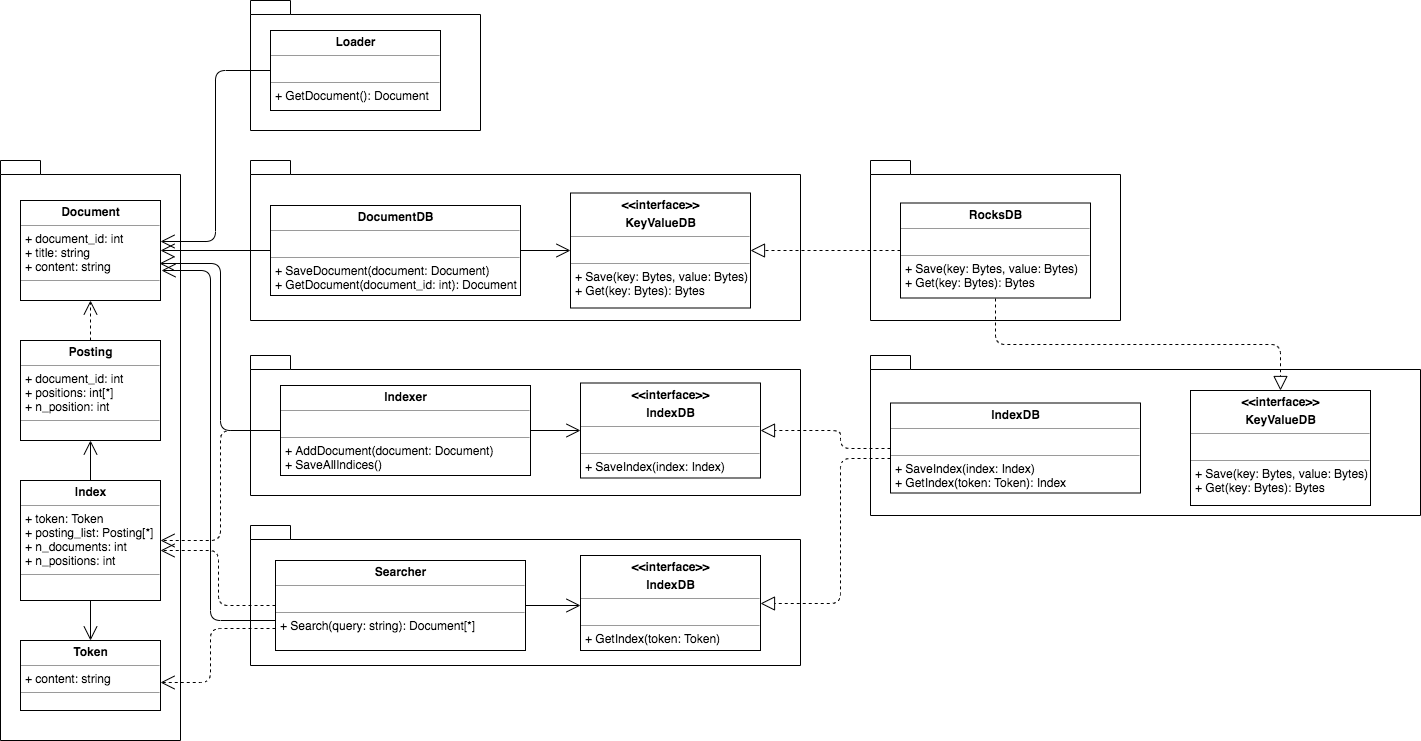

The diagram above was exported from draw.io. Its source (the exported page's mxGraphModel, read from the mxfile embedded in the PNG):
<mxGraphModel dx="1085" dy="1642" grid="1" gridSize="10" guides="1" tooltips="1" connect="1" arrows="1" fold="1" page="1" pageScale="1" pageWidth="850" pageHeight="1100" math="0" shadow="0">
  <root>
    <mxCell id="0" />
    <mxCell id="1" parent="0" />
    <mxCell id="E1D_X1i6CfK-9oharHE5-47" value="" style="shape=folder;fontStyle=1;spacingTop=10;tabWidth=40;tabHeight=14;tabPosition=left;html=1;" vertex="1" parent="1">
      <mxGeometry x="910" width="250" height="160" as="geometry" />
    </mxCell>
    <mxCell id="E1D_X1i6CfK-9oharHE5-45" value="" style="shape=folder;fontStyle=1;spacingTop=10;tabWidth=40;tabHeight=14;tabPosition=left;html=1;" vertex="1" parent="1">
      <mxGeometry x="290" y="195" width="550" height="140" as="geometry" />
    </mxCell>
    <mxCell id="E1D_X1i6CfK-9oharHE5-44" value="" style="shape=folder;fontStyle=1;spacingTop=10;tabWidth=40;tabHeight=14;tabPosition=left;html=1;" vertex="1" parent="1">
      <mxGeometry x="290" y="365" width="550" height="140" as="geometry" />
    </mxCell>
    <mxCell id="E1D_X1i6CfK-9oharHE5-36" value="" style="shape=folder;fontStyle=1;spacingTop=10;tabWidth=40;tabHeight=14;tabPosition=left;html=1;" vertex="1" parent="1">
      <mxGeometry x="910" y="195" width="550" height="160" as="geometry" />
    </mxCell>
    <mxCell id="E1D_X1i6CfK-9oharHE5-32" value="" style="shape=folder;fontStyle=1;spacingTop=10;tabWidth=40;tabHeight=14;tabPosition=left;html=1;" vertex="1" parent="1">
      <mxGeometry x="290" width="550" height="160" as="geometry" />
    </mxCell>
    <mxCell id="E1D_X1i6CfK-9oharHE5-29" value="" style="shape=folder;fontStyle=1;spacingTop=10;tabWidth=40;tabHeight=14;tabPosition=left;html=1;" vertex="1" parent="1">
      <mxGeometry x="290" y="-160" width="230" height="130" as="geometry" />
    </mxCell>
    <mxCell id="E1D_X1i6CfK-9oharHE5-28" value="" style="shape=folder;fontStyle=1;spacingTop=10;tabWidth=40;tabHeight=14;tabPosition=left;html=1;" vertex="1" parent="1">
      <mxGeometry x="40" width="180" height="580" as="geometry" />
    </mxCell>
    <mxCell id="E1D_X1i6CfK-9oharHE5-8" value="&lt;p style=&quot;margin: 0px ; margin-top: 4px ; text-align: center&quot;&gt;&lt;b&gt;Document&lt;/b&gt;&lt;/p&gt;&lt;hr size=&quot;1&quot;&gt;&lt;p style=&quot;margin: 0px ; margin-left: 4px&quot;&gt;+ document_id: int&lt;/p&gt;&lt;p style=&quot;margin: 0px ; margin-left: 4px&quot;&gt;+ title: string&lt;/p&gt;&lt;p style=&quot;margin: 0px ; margin-left: 4px&quot;&gt;+ content: string&lt;/p&gt;&lt;hr size=&quot;1&quot;&gt;&lt;p style=&quot;margin: 0px ; margin-left: 4px&quot;&gt;&lt;br&gt;&lt;/p&gt;" style="verticalAlign=top;align=left;overflow=fill;fontSize=12;fontFamily=Helvetica;html=1;" vertex="1" parent="1">
      <mxGeometry x="60" y="40" width="140" height="100" as="geometry" />
    </mxCell>
    <mxCell id="E1D_X1i6CfK-9oharHE5-10" value="&lt;p style=&quot;margin: 0px ; margin-top: 4px ; text-align: center&quot;&gt;&lt;b&gt;Posting&lt;/b&gt;&lt;/p&gt;&lt;hr size=&quot;1&quot;&gt;&lt;p style=&quot;margin: 0px ; margin-left: 4px&quot;&gt;+ document_id: int&lt;/p&gt;&lt;p style=&quot;margin: 0px ; margin-left: 4px&quot;&gt;+ positions: int[*]&lt;/p&gt;&lt;p style=&quot;margin: 0px ; margin-left: 4px&quot;&gt;+ n_position: int&lt;/p&gt;&lt;hr size=&quot;1&quot;&gt;&lt;p style=&quot;margin: 0px ; margin-left: 4px&quot;&gt;&lt;br&gt;&lt;/p&gt;" style="verticalAlign=top;align=left;overflow=fill;fontSize=12;fontFamily=Helvetica;html=1;" vertex="1" parent="1">
      <mxGeometry x="60" y="180" width="140" height="100" as="geometry" />
    </mxCell>
    <mxCell id="E1D_X1i6CfK-9oharHE5-11" value="&lt;p style=&quot;margin: 0px ; margin-top: 4px ; text-align: center&quot;&gt;&lt;b&gt;Index&lt;/b&gt;&lt;/p&gt;&lt;hr size=&quot;1&quot;&gt;&lt;p style=&quot;margin: 0px ; margin-left: 4px&quot;&gt;+ token: Token&lt;/p&gt;&lt;p style=&quot;margin: 0px ; margin-left: 4px&quot;&gt;+ posting_list: Posting[*]&lt;/p&gt;&lt;p style=&quot;margin: 0px ; margin-left: 4px&quot;&gt;+ n_documents: int&lt;/p&gt;&lt;p style=&quot;margin: 0px ; margin-left: 4px&quot;&gt;+ n_positions: int&lt;/p&gt;&lt;hr size=&quot;1&quot;&gt;&lt;p style=&quot;margin: 0px ; margin-left: 4px&quot;&gt;&lt;br&gt;&lt;/p&gt;" style="verticalAlign=top;align=left;overflow=fill;fontSize=12;fontFamily=Helvetica;html=1;" vertex="1" parent="1">
      <mxGeometry x="60" y="320" width="140" height="120" as="geometry" />
    </mxCell>
    <mxCell id="E1D_X1i6CfK-9oharHE5-15" value="&lt;p style=&quot;margin: 0px ; margin-top: 4px ; text-align: center&quot;&gt;&lt;b&gt;Loader&lt;/b&gt;&lt;/p&gt;&lt;hr size=&quot;1&quot;&gt;&lt;p style=&quot;margin: 0px ; margin-left: 4px&quot;&gt;&lt;br&gt;&lt;/p&gt;&lt;hr size=&quot;1&quot;&gt;&lt;p style=&quot;margin: 0px ; margin-left: 4px&quot;&gt;+ GetDocument(): Document&lt;/p&gt;" style="verticalAlign=top;align=left;overflow=fill;fontSize=12;fontFamily=Helvetica;html=1;" vertex="1" parent="1">
      <mxGeometry x="310" y="-130" width="170" height="80" as="geometry" />
    </mxCell>
    <mxCell id="E1D_X1i6CfK-9oharHE5-30" value="&lt;p style=&quot;margin: 0px ; margin-top: 4px ; text-align: center&quot;&gt;&lt;b&gt;DocumentDB&lt;/b&gt;&lt;/p&gt;&lt;hr size=&quot;1&quot;&gt;&lt;p style=&quot;margin: 0px ; margin-left: 4px&quot;&gt;&lt;br&gt;&lt;/p&gt;&lt;hr size=&quot;1&quot;&gt;&lt;p style=&quot;margin: 0px ; margin-left: 4px&quot;&gt;+ SaveDocument(document: Document)&lt;/p&gt;&lt;p style=&quot;margin: 0px ; margin-left: 4px&quot;&gt;+ GetDocument(document_id: int): Document&amp;nbsp;&lt;/p&gt;" style="verticalAlign=top;align=left;overflow=fill;fontSize=12;fontFamily=Helvetica;html=1;" vertex="1" parent="1">
      <mxGeometry x="310" y="45" width="250" height="90" as="geometry" />
    </mxCell>
    <mxCell id="E1D_X1i6CfK-9oharHE5-33" value="&lt;p style=&quot;margin: 0px ; margin-top: 4px ; text-align: center&quot;&gt;&lt;b&gt;IndexDB&lt;/b&gt;&lt;/p&gt;&lt;hr size=&quot;1&quot;&gt;&lt;p style=&quot;margin: 0px ; margin-left: 4px&quot;&gt;&lt;br&gt;&lt;/p&gt;&lt;hr size=&quot;1&quot;&gt;&lt;p style=&quot;margin: 0px ; margin-left: 4px&quot;&gt;+ SaveIndex(index: Index)&lt;/p&gt;&lt;p style=&quot;margin: 0px ; margin-left: 4px&quot;&gt;+ GetIndex(token: Token): Index&amp;nbsp;&lt;/p&gt;" style="verticalAlign=top;align=left;overflow=fill;fontSize=12;fontFamily=Helvetica;html=1;" vertex="1" parent="1">
      <mxGeometry x="930" y="242.5" width="250" height="90" as="geometry" />
    </mxCell>
    <mxCell id="E1D_X1i6CfK-9oharHE5-34" value="&lt;p style=&quot;margin: 0px ; margin-top: 4px ; text-align: center&quot;&gt;&lt;b&gt;Token&lt;/b&gt;&lt;/p&gt;&lt;hr size=&quot;1&quot;&gt;&lt;p style=&quot;margin: 0px ; margin-left: 4px&quot;&gt;+ content: string&lt;/p&gt;&lt;hr size=&quot;1&quot;&gt;&lt;p style=&quot;margin: 0px ; margin-left: 4px&quot;&gt;&lt;br&gt;&lt;/p&gt;" style="verticalAlign=top;align=left;overflow=fill;fontSize=12;fontFamily=Helvetica;html=1;" vertex="1" parent="1">
      <mxGeometry x="60" y="480" width="140" height="70" as="geometry" />
    </mxCell>
    <mxCell id="E1D_X1i6CfK-9oharHE5-37" value="&lt;p style=&quot;margin: 0px ; margin-top: 4px ; text-align: center&quot;&gt;&lt;b&gt;Indexer&lt;/b&gt;&lt;/p&gt;&lt;hr size=&quot;1&quot;&gt;&lt;p style=&quot;margin: 0px ; margin-left: 4px&quot;&gt;&lt;br&gt;&lt;/p&gt;&lt;hr size=&quot;1&quot;&gt;&lt;p style=&quot;margin: 0px ; margin-left: 4px&quot;&gt;+ AddDocument(document: Document)&lt;/p&gt;&lt;p style=&quot;margin: 0px ; margin-left: 4px&quot;&gt;+ SaveAllIndices()&lt;/p&gt;" style="verticalAlign=top;align=left;overflow=fill;fontSize=12;fontFamily=Helvetica;html=1;" vertex="1" parent="1">
      <mxGeometry x="320" y="225" width="250" height="90" as="geometry" />
    </mxCell>
    <mxCell id="E1D_X1i6CfK-9oharHE5-38" value="&lt;p style=&quot;margin: 0px ; margin-top: 4px ; text-align: center&quot;&gt;&lt;b&gt;&amp;lt;&amp;lt;interface&amp;gt;&amp;gt;&lt;/b&gt;&lt;/p&gt;&lt;p style=&quot;margin: 0px ; margin-top: 4px ; text-align: center&quot;&gt;&lt;b&gt;IndexDB&lt;/b&gt;&lt;/p&gt;&lt;hr size=&quot;1&quot;&gt;&lt;p style=&quot;margin: 0px ; margin-left: 4px&quot;&gt;&lt;br&gt;&lt;/p&gt;&lt;hr size=&quot;1&quot;&gt;&lt;p style=&quot;margin: 0px ; margin-left: 4px&quot;&gt;+ SaveIndex(index: Index)&lt;span&gt;&amp;nbsp;&lt;/span&gt;&lt;/p&gt;" style="verticalAlign=top;align=left;overflow=fill;fontSize=12;fontFamily=Helvetica;html=1;" vertex="1" parent="1">
      <mxGeometry x="620" y="222.5" width="180" height="95" as="geometry" />
    </mxCell>
    <mxCell id="E1D_X1i6CfK-9oharHE5-39" value="&lt;p style=&quot;margin: 0px ; margin-top: 4px ; text-align: center&quot;&gt;&lt;b&gt;&amp;lt;&amp;lt;interface&amp;gt;&amp;gt;&lt;/b&gt;&lt;/p&gt;&lt;p style=&quot;margin: 0px ; margin-top: 4px ; text-align: center&quot;&gt;&lt;b&gt;KeyValueDB&lt;/b&gt;&lt;/p&gt;&lt;hr size=&quot;1&quot;&gt;&lt;p style=&quot;margin: 0px ; margin-left: 4px&quot;&gt;&lt;br&gt;&lt;/p&gt;&lt;hr size=&quot;1&quot;&gt;&lt;p style=&quot;margin: 0px ; margin-left: 4px&quot;&gt;+ Save(key: Bytes, value: Bytes)&lt;/p&gt;&lt;p style=&quot;margin: 0px ; margin-left: 4px&quot;&gt;+ Get(key: Bytes): Bytes&amp;nbsp;&lt;/p&gt;" style="verticalAlign=top;align=left;overflow=fill;fontSize=12;fontFamily=Helvetica;html=1;" vertex="1" parent="1">
      <mxGeometry x="1230" y="230" width="180" height="115" as="geometry" />
    </mxCell>
    <mxCell id="E1D_X1i6CfK-9oharHE5-40" value="&lt;p style=&quot;margin: 0px ; margin-top: 4px ; text-align: center&quot;&gt;&lt;b&gt;&amp;lt;&amp;lt;interface&amp;gt;&amp;gt;&lt;/b&gt;&lt;/p&gt;&lt;p style=&quot;margin: 0px ; margin-top: 4px ; text-align: center&quot;&gt;&lt;b&gt;KeyValueDB&lt;/b&gt;&lt;/p&gt;&lt;hr size=&quot;1&quot;&gt;&lt;p style=&quot;margin: 0px ; margin-left: 4px&quot;&gt;&lt;br&gt;&lt;/p&gt;&lt;hr size=&quot;1&quot;&gt;&lt;p style=&quot;margin: 0px ; margin-left: 4px&quot;&gt;+ Save(key: Bytes, value: Bytes)&lt;/p&gt;&lt;p style=&quot;margin: 0px ; margin-left: 4px&quot;&gt;+ Get(key: Bytes): Bytes&amp;nbsp;&lt;/p&gt;" style="verticalAlign=top;align=left;overflow=fill;fontSize=12;fontFamily=Helvetica;html=1;" vertex="1" parent="1">
      <mxGeometry x="610" y="32.5" width="180" height="115" as="geometry" />
    </mxCell>
    <mxCell id="E1D_X1i6CfK-9oharHE5-42" value="&lt;p style=&quot;margin: 0px ; margin-top: 4px ; text-align: center&quot;&gt;&lt;b&gt;Searcher&lt;/b&gt;&lt;/p&gt;&lt;hr size=&quot;1&quot;&gt;&lt;p style=&quot;margin: 0px ; margin-left: 4px&quot;&gt;&lt;br&gt;&lt;/p&gt;&lt;hr size=&quot;1&quot;&gt;&lt;p style=&quot;margin: 0px ; margin-left: 4px&quot;&gt;+ Search(query: string): Document[*]&lt;/p&gt;" style="verticalAlign=top;align=left;overflow=fill;fontSize=12;fontFamily=Helvetica;html=1;" vertex="1" parent="1">
      <mxGeometry x="315" y="400" width="250" height="90" as="geometry" />
    </mxCell>
    <mxCell id="E1D_X1i6CfK-9oharHE5-43" value="&lt;p style=&quot;margin: 0px ; margin-top: 4px ; text-align: center&quot;&gt;&lt;b&gt;&amp;lt;&amp;lt;interface&amp;gt;&amp;gt;&lt;/b&gt;&lt;/p&gt;&lt;p style=&quot;margin: 0px ; margin-top: 4px ; text-align: center&quot;&gt;&lt;b&gt;IndexDB&lt;/b&gt;&lt;/p&gt;&lt;hr size=&quot;1&quot;&gt;&lt;p style=&quot;margin: 0px ; margin-left: 4px&quot;&gt;&lt;br&gt;&lt;/p&gt;&lt;hr size=&quot;1&quot;&gt;&lt;p style=&quot;margin: 0px ; margin-left: 4px&quot;&gt;+ GetIndex(token: Token)&lt;span&gt;&amp;nbsp;&lt;/span&gt;&lt;/p&gt;" style="verticalAlign=top;align=left;overflow=fill;fontSize=12;fontFamily=Helvetica;html=1;" vertex="1" parent="1">
      <mxGeometry x="620" y="395" width="180" height="95" as="geometry" />
    </mxCell>
    <mxCell id="E1D_X1i6CfK-9oharHE5-46" value="&lt;p style=&quot;margin: 0px ; margin-top: 4px ; text-align: center&quot;&gt;&lt;b&gt;RocksDB&lt;/b&gt;&lt;/p&gt;&lt;hr size=&quot;1&quot;&gt;&lt;p style=&quot;margin: 0px ; margin-left: 4px&quot;&gt;&lt;br&gt;&lt;/p&gt;&lt;hr size=&quot;1&quot;&gt;&lt;p style=&quot;margin: 0px 0px 0px 4px&quot;&gt;+ Save(key: Bytes, value: Bytes)&lt;/p&gt;&lt;p style=&quot;margin: 0px ; margin-left: 4px&quot;&gt;&lt;span&gt;+ Get(key: Bytes): Bytes&amp;nbsp;&lt;/span&gt;&lt;span&gt;&amp;nbsp;&lt;/span&gt;&lt;br&gt;&lt;/p&gt;" style="verticalAlign=top;align=left;overflow=fill;fontSize=12;fontFamily=Helvetica;html=1;" vertex="1" parent="1">
      <mxGeometry x="940" y="42.5" width="190" height="95" as="geometry" />
    </mxCell>
    <mxCell id="E1D_X1i6CfK-9oharHE5-57" value="" style="endArrow=block;dashed=1;endFill=0;endSize=12;html=1;exitX=0;exitY=0.5;exitDx=0;exitDy=0;entryX=1;entryY=0.5;entryDx=0;entryDy=0;edgeStyle=orthogonalEdgeStyle;" edge="1" parent="1" source="E1D_X1i6CfK-9oharHE5-46" target="E1D_X1i6CfK-9oharHE5-40">
      <mxGeometry width="160" relative="1" as="geometry">
        <mxPoint x="750" y="100" as="sourcePoint" />
        <mxPoint x="910" y="100" as="targetPoint" />
      </mxGeometry>
    </mxCell>
    <mxCell id="E1D_X1i6CfK-9oharHE5-59" value="" style="endArrow=block;dashed=1;endFill=0;endSize=12;html=1;edgeStyle=orthogonalEdgeStyle;entryX=0.5;entryY=0;entryDx=0;entryDy=0;exitX=0.5;exitY=1;exitDx=0;exitDy=0;" edge="1" parent="1" source="E1D_X1i6CfK-9oharHE5-46" target="E1D_X1i6CfK-9oharHE5-39">
      <mxGeometry width="160" relative="1" as="geometry">
        <mxPoint x="950" y="100" as="sourcePoint" />
        <mxPoint x="800" y="100" as="targetPoint" />
        <Array as="points">
          <mxPoint x="1035" y="184" />
          <mxPoint x="1320" y="184" />
        </Array>
      </mxGeometry>
    </mxCell>
    <mxCell id="E1D_X1i6CfK-9oharHE5-60" value="" style="endArrow=open;endFill=1;endSize=12;html=1;exitX=0;exitY=0.5;exitDx=0;exitDy=0;entryX=1;entryY=0.41;entryDx=0;entryDy=0;entryPerimeter=0;edgeStyle=orthogonalEdgeStyle;" edge="1" parent="1" source="E1D_X1i6CfK-9oharHE5-15" target="E1D_X1i6CfK-9oharHE5-8">
      <mxGeometry width="160" relative="1" as="geometry">
        <mxPoint x="120" y="-95.5" as="sourcePoint" />
        <mxPoint x="280" y="-95.5" as="targetPoint" />
      </mxGeometry>
    </mxCell>
    <mxCell id="E1D_X1i6CfK-9oharHE5-62" value="" style="endArrow=open;endFill=1;endSize=12;html=1;exitX=0;exitY=0.5;exitDx=0;exitDy=0;edgeStyle=orthogonalEdgeStyle;entryX=1;entryY=0.5;entryDx=0;entryDy=0;" edge="1" parent="1" source="E1D_X1i6CfK-9oharHE5-30" target="E1D_X1i6CfK-9oharHE5-8">
      <mxGeometry width="160" relative="1" as="geometry">
        <mxPoint x="731" y="-170" as="sourcePoint" />
        <mxPoint x="200" y="100" as="targetPoint" />
      </mxGeometry>
    </mxCell>
    <mxCell id="E1D_X1i6CfK-9oharHE5-64" value="" style="endArrow=open;endFill=1;endSize=12;html=1;edgeStyle=orthogonalEdgeStyle;entryX=0;entryY=0.5;entryDx=0;entryDy=0;" edge="1" parent="1" target="E1D_X1i6CfK-9oharHE5-40">
      <mxGeometry width="160" relative="1" as="geometry">
        <mxPoint x="560" y="90" as="sourcePoint" />
        <mxPoint x="210" y="100" as="targetPoint" />
      </mxGeometry>
    </mxCell>
    <mxCell id="E1D_X1i6CfK-9oharHE5-66" value="" style="endArrow=open;endFill=1;endSize=12;html=1;edgeStyle=orthogonalEdgeStyle;entryX=0.5;entryY=0.483;entryDx=0;entryDy=0;entryPerimeter=0;" edge="1" parent="1" source="E1D_X1i6CfK-9oharHE5-11" target="E1D_X1i6CfK-9oharHE5-28">
      <mxGeometry width="160" relative="1" as="geometry">
        <mxPoint x="140" y="190" as="sourcePoint" />
        <mxPoint x="140" y="150" as="targetPoint" />
        <Array as="points">
          <mxPoint x="130" y="320" />
          <mxPoint x="130" y="320" />
        </Array>
      </mxGeometry>
    </mxCell>
    <mxCell id="E1D_X1i6CfK-9oharHE5-68" value="" style="endArrow=open;endFill=1;endSize=12;html=1;edgeStyle=orthogonalEdgeStyle;entryX=0.5;entryY=0;entryDx=0;entryDy=0;" edge="1" parent="1" source="E1D_X1i6CfK-9oharHE5-11" target="E1D_X1i6CfK-9oharHE5-34">
      <mxGeometry width="160" relative="1" as="geometry">
        <mxPoint x="140" y="330" as="sourcePoint" />
        <mxPoint x="140" y="290" as="targetPoint" />
        <Array as="points" />
      </mxGeometry>
    </mxCell>
    <mxCell id="E1D_X1i6CfK-9oharHE5-71" value="" style="endArrow=open;endSize=12;dashed=1;html=1;exitX=0.5;exitY=0;exitDx=0;exitDy=0;entryX=0.5;entryY=1;entryDx=0;entryDy=0;" edge="1" parent="1" source="E1D_X1i6CfK-9oharHE5-10" target="E1D_X1i6CfK-9oharHE5-8">
      <mxGeometry x="-0.5" width="160" relative="1" as="geometry">
        <mxPoint x="120" y="300" as="sourcePoint" />
        <mxPoint x="280" y="300" as="targetPoint" />
        <mxPoint as="offset" />
      </mxGeometry>
    </mxCell>
    <mxCell id="E1D_X1i6CfK-9oharHE5-72" value="" style="endArrow=open;endFill=1;endSize=12;html=1;exitX=0;exitY=0.5;exitDx=0;exitDy=0;edgeStyle=orthogonalEdgeStyle;entryX=0.993;entryY=0.63;entryDx=0;entryDy=0;entryPerimeter=0;" edge="1" parent="1" source="E1D_X1i6CfK-9oharHE5-37" target="E1D_X1i6CfK-9oharHE5-8">
      <mxGeometry width="160" relative="1" as="geometry">
        <mxPoint x="300" y="272" as="sourcePoint" />
        <mxPoint x="190" y="272" as="targetPoint" />
      </mxGeometry>
    </mxCell>
    <mxCell id="E1D_X1i6CfK-9oharHE5-73" value="" style="endArrow=open;endSize=12;dashed=1;html=1;entryX=1;entryY=0.5;entryDx=0;entryDy=0;edgeStyle=orthogonalEdgeStyle;" edge="1" parent="1" target="E1D_X1i6CfK-9oharHE5-11">
      <mxGeometry x="-0.5" width="160" relative="1" as="geometry">
        <mxPoint x="320" y="270" as="sourcePoint" />
        <mxPoint x="140" y="150" as="targetPoint" />
        <mxPoint as="offset" />
      </mxGeometry>
    </mxCell>
    <mxCell id="E1D_X1i6CfK-9oharHE5-76" value="" style="endArrow=open;endSize=12;dashed=1;html=1;entryX=1;entryY=0.583;entryDx=0;entryDy=0;exitX=0;exitY=0.5;exitDx=0;exitDy=0;edgeStyle=orthogonalEdgeStyle;entryPerimeter=0;" edge="1" parent="1" source="E1D_X1i6CfK-9oharHE5-42" target="E1D_X1i6CfK-9oharHE5-11">
      <mxGeometry width="160" relative="1" as="geometry">
        <mxPoint x="50" y="600" as="sourcePoint" />
        <mxPoint x="210" y="600" as="targetPoint" />
        <Array as="points">
          <mxPoint x="258" y="445" />
          <mxPoint x="258" y="390" />
        </Array>
      </mxGeometry>
    </mxCell>
    <mxCell id="E1D_X1i6CfK-9oharHE5-77" value="" style="endArrow=open;endFill=1;endSize=12;html=1;edgeStyle=orthogonalEdgeStyle;" edge="1" parent="1">
      <mxGeometry width="160" relative="1" as="geometry">
        <mxPoint x="315" y="460" as="sourcePoint" />
        <mxPoint x="201" y="110" as="targetPoint" />
        <Array as="points">
          <mxPoint x="250" y="460" />
          <mxPoint x="250" y="110" />
        </Array>
      </mxGeometry>
    </mxCell>
    <mxCell id="E1D_X1i6CfK-9oharHE5-79" value="" style="endArrow=open;endSize=12;dashed=1;html=1;entryX=1;entryY=0.6;entryDx=0;entryDy=0;exitX=0;exitY=0.75;exitDx=0;exitDy=0;edgeStyle=orthogonalEdgeStyle;entryPerimeter=0;" edge="1" parent="1" source="E1D_X1i6CfK-9oharHE5-42" target="E1D_X1i6CfK-9oharHE5-34">
      <mxGeometry width="160" relative="1" as="geometry">
        <mxPoint x="325" y="455" as="sourcePoint" />
        <mxPoint x="210" y="400" as="targetPoint" />
        <Array as="points">
          <mxPoint x="250" y="468" />
          <mxPoint x="250" y="522" />
        </Array>
      </mxGeometry>
    </mxCell>
    <mxCell id="E1D_X1i6CfK-9oharHE5-80" value="" style="endArrow=open;endFill=1;endSize=12;html=1;edgeStyle=orthogonalEdgeStyle;exitX=1;exitY=0.5;exitDx=0;exitDy=0;" edge="1" parent="1" source="E1D_X1i6CfK-9oharHE5-37" target="E1D_X1i6CfK-9oharHE5-38">
      <mxGeometry width="160" relative="1" as="geometry">
        <mxPoint x="570" y="100" as="sourcePoint" />
        <mxPoint x="620" y="100" as="targetPoint" />
      </mxGeometry>
    </mxCell>
    <mxCell id="E1D_X1i6CfK-9oharHE5-81" value="" style="endArrow=open;endFill=1;endSize=12;html=1;edgeStyle=orthogonalEdgeStyle;exitX=1;exitY=0.5;exitDx=0;exitDy=0;" edge="1" parent="1" source="E1D_X1i6CfK-9oharHE5-42">
      <mxGeometry width="160" relative="1" as="geometry">
        <mxPoint x="580" y="280" as="sourcePoint" />
        <mxPoint x="620" y="445" as="targetPoint" />
      </mxGeometry>
    </mxCell>
    <mxCell id="E1D_X1i6CfK-9oharHE5-82" value="" style="endArrow=block;dashed=1;endFill=0;endSize=12;html=1;edgeStyle=orthogonalEdgeStyle;entryX=1;entryY=0.5;entryDx=0;entryDy=0;exitX=0;exitY=0.5;exitDx=0;exitDy=0;" edge="1" parent="1" source="E1D_X1i6CfK-9oharHE5-33" target="E1D_X1i6CfK-9oharHE5-38">
      <mxGeometry width="160" relative="1" as="geometry">
        <mxPoint x="1045" y="148" as="sourcePoint" />
        <mxPoint x="1330" y="240" as="targetPoint" />
        <Array as="points">
          <mxPoint x="880" y="288" />
          <mxPoint x="880" y="270" />
        </Array>
      </mxGeometry>
    </mxCell>
    <mxCell id="E1D_X1i6CfK-9oharHE5-83" value="" style="endArrow=block;dashed=1;endFill=0;endSize=12;html=1;edgeStyle=orthogonalEdgeStyle;entryX=1;entryY=0.5;entryDx=0;entryDy=0;" edge="1" parent="1" target="E1D_X1i6CfK-9oharHE5-43">
      <mxGeometry width="160" relative="1" as="geometry">
        <mxPoint x="930" y="298" as="sourcePoint" />
        <mxPoint x="810" y="280" as="targetPoint" />
        <Array as="points">
          <mxPoint x="880" y="298" />
          <mxPoint x="880" y="443" />
        </Array>
      </mxGeometry>
    </mxCell>
  </root>
</mxGraphModel>